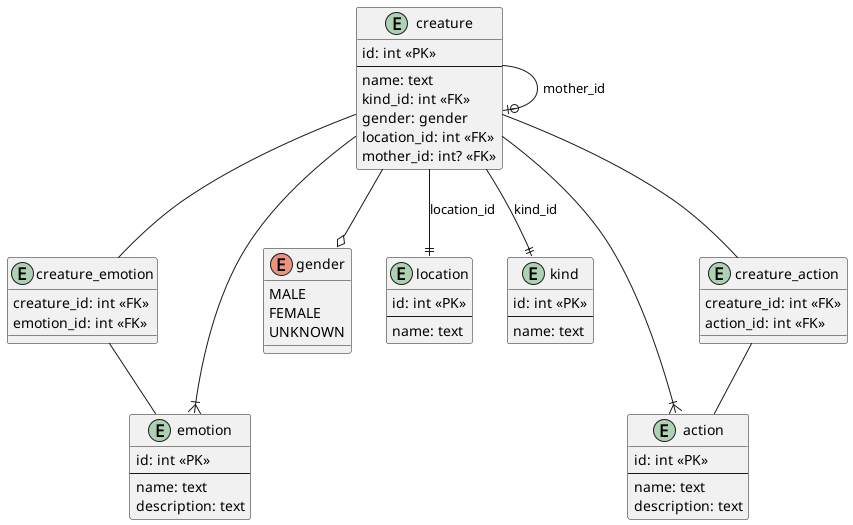

The diagram above was rendered by PlantUML. Its source (embedded in the PNG):
@startuml Lab 1 Entity-Relation Diagram

entity creature {
    id: int <<PK>>
    --
    name: text
    kind_id: int <<FK>>
    gender: gender
    location_id: int <<FK>>
    mother_id: int? <<FK>>
}

entity emotion {
    id: int <<PK>>
    --
    name: text
    description: text
}

entity action {
    id: int <<PK>>
    --
    name: text
    description: text
}

enum gender {
    MALE
    FEMALE
    UNKNOWN
}

entity location {
    id: int <<PK>>
    --
    name: text
}

entity kind {
    id: int <<PK>>
    --
    name: text
}

entity creature_emotion {
    creature_id: int <<FK>>
    emotion_id: int <<FK>>
}

entity creature_action {
    creature_id: int <<FK>>
    action_id: int <<FK>>
}

creature --||kind : kind_id
creature --||location : location_id
creature --o| creature : mother_id

creature --|{ emotion
creature -- creature_emotion
creature_emotion -- emotion

creature --|{ action
creature -- creature_action
creature_action -- action

creature --o gender

@enduml